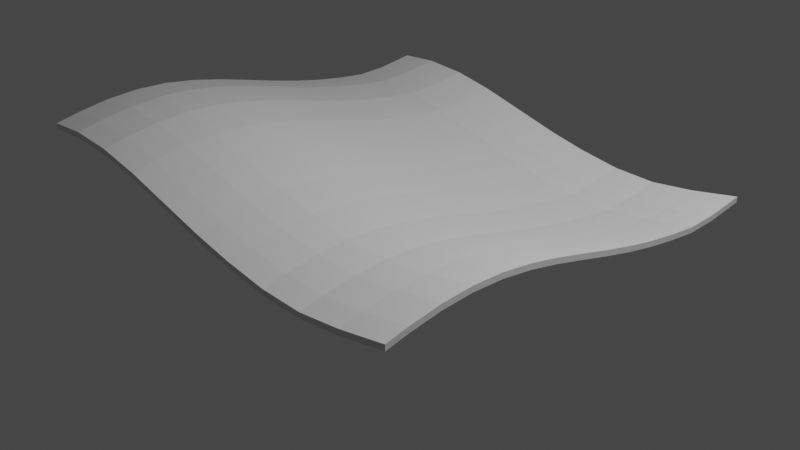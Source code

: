 # Source: blanket.blend  (saved by Blender 2.80.60; exported with 4.5.12 LTS)
import bpy
from mathutils import Matrix  # noqa: F401  (used for matrix-valued properties, if any)

bpy.ops.wm.read_factory_settings(use_empty=True)
scene = bpy.context.scene
scene.name = 'Scene'

# ---- collections
col_collection = bpy.data.collections.new('Collection'); scene.collection.children.link(col_collection)

# ---- materials (node trees are filled in below, after node groups)
mat_material = bpy.data.materials.new('Material')
mat_material.alpha_threshold = 0.0
mat_material.use_transparent_shadow = False
mat_material.roughness = 0.5
mat_material.line_color = (0.0, 0.0, 0.0, 1.0)

# ---- material node trees
mat_material.use_nodes = True; mat_material.node_tree.nodes.clear()
_N = mat_material.node_tree.nodes; _L = mat_material.node_tree.links
n0 = _N.new('ShaderNodeOutputMaterial'); n0.name = 'Material Output'; n0.location = (300, 300)
n1 = _N.new('ShaderNodeBsdfPrincipled'); n1.name = 'Principled BSDF'; n1.location = (10, 300)
n1.distribution = 'GGX'
n1.subsurface_method = 'BURLEY'
n1.inputs[3].default_value = 1.45
_L.new(n1.outputs[0], n0.inputs[0])
n0.is_active_output = True

# ---- world
world_world = bpy.data.worlds.new('World'); scene.world = world_world
world_world.use_nodes = True; world_world.node_tree.nodes.clear()
_N = world_world.node_tree.nodes; _L = world_world.node_tree.links
n0 = _N.new('ShaderNodeOutputWorld'); n0.name = 'World Output'; n0.location = (300, 300)
n1 = _N.new('ShaderNodeBackground'); n1.name = 'Background'; n1.location = (10, 300)
n1.inputs[0].default_value = (0.05088, 0.05088, 0.05088, 1.0)
_L.new(n1.outputs[0], n0.inputs[0])
n0.is_active_output = True
world_world.color = (0.05088, 0.05088, 0.05088)
world_world.use_sun_shadow = False
world_world.sun_shadow_jitter_overblur = 0.0

# ---- cameras
cam_camera = bpy.data.cameras.new('Camera')
cam_camera.clip_end = 100.0
cam_camera.ortho_scale = 7.314
cam_camera.dof.focus_distance = 0.0
cam_camera.dof.aperture_fstop = 128.0

# ---- lights
light_light = bpy.data.lights.new('Light', 'POINT')
light_light.transmission_factor = 0.0
light_light.cutoff_distance = 30.0
light_light.energy = 1000.0
light_light.shadow_buffer_clip_start = 1.001
light_light.shadow_soft_size = 0.1
light_light.shadow_maximum_resolution = 0.006
light_light.use_absolute_resolution = True

# ---- meshes
me_cube = bpy.data.meshes.new('Cube')
me_cube.from_pydata([(1.0, 1.0, 1.0), (1.0, 1.0, -1.0), (1.0, -1.0, 1.0), (1.0, -1.0, -1.0), (-1.0, 1.0, 1.0), (-1.0, 1.0, -1.0), (-1.0, -1.0, 1.0), (-1.0, -1.0, -1.0), (-1.0, 0.899, -1.0), (-1.0, 0.7562, -1.0), (-1.0, 0.6133, -1.0), (-1.0, 0.4704, -1.0), (-1.0, 0.3276, -1.0), (-1.0, 0.1847, -1.0), (-1.0, 0.04187, -1.0), (-1.0, -0.101, -1.0), (-1.0, -0.2438, -1.0), (-1.0, -0.3867, -1.0), (-1.0, -0.5296, -1.0), (-1.0, -0.6724, -1.0), (-1.0, -0.8153, -1.0), (1.0, 0.899, 1.0), (1.0, 0.7562, 1.0), (1.0, 0.6133, 1.0), (1.0, 0.4704, 1.0), (1.0, 0.3276, 1.0), (1.0, 0.1847, 1.0), (1.0, 0.04187, 1.0), (1.0, -0.101, 1.0), (1.0, -0.2438, 1.0), (1.0, -0.3867, 1.0), (1.0, -0.5296, 1.0), (1.0, -0.6724, 1.0), (1.0, -0.8153, 1.0), (-1.0, -0.8153, 1.0), (-1.0, -0.6724, 1.0), (-1.0, -0.5296, 1.0), (-1.0, -0.3867, 1.0), (-1.0, -0.2438, 1.0), (-1.0, -0.101, 1.0), (-1.0, 0.04187, 1.0), (-1.0, 0.1847, 1.0), (-1.0, 0.3276, 1.0), (-1.0, 0.4704, 1.0), (-1.0, 0.6133, 1.0), (-1.0, 0.7562, 1.0), (-1.0, 0.899, 1.0), (1.0, -0.8153, -1.0), (1.0, -0.6724, -1.0), (1.0, -0.5296, -1.0), (1.0, -0.3867, -1.0), (1.0, -0.2438, -1.0), (1.0, -0.101, -1.0), (1.0, 0.04187, -1.0), (1.0, 0.1847, -1.0), (1.0, 0.3276, -1.0), (1.0, 0.4704, -1.0), (1.0, 0.6133, -1.0), (1.0, 0.7562, -1.0), (1.0, 0.899, -1.0), (0.0, 1.0, -1.0), (0.0, -1.0, 1.0), (0.0, -1.0, -1.0), (0.0, 1.0, 1.0), (0.0, 0.899, -1.0), (0.0, 0.7562, -1.0), (0.0, 0.6133, -1.0), (0.0, 0.4704, -1.0), (0.0, 0.3276, -1.0), (0.0, 0.1847, -1.0), (0.0, 0.04187, -1.0), (0.0, -0.101, -1.0), (0.0, -0.2438, -1.0), (0.0, -0.3867, -1.0), (0.0, -0.5296, -1.0), (0.0, -0.6724, -1.0), (0.0, -0.8153, -1.0), (0.0, 0.899, 1.0), (0.0, 0.7562, 1.0), (0.0, 0.6133, 1.0), (0.0, 0.4704, 1.0), (0.0, 0.3276, 1.0), (0.0, 0.1847, 1.0), (0.0, 0.04187, 1.0), (0.0, -0.101, 1.0), (0.0, -0.2438, 1.0), (0.0, -0.3867, 1.0), (0.0, -0.5296, 1.0), (0.0, -0.6724, 1.0), (0.0, -0.8153, 1.0), (-0.1832, 1.0, -1.0), (-0.3832, 1.0, -1.0), (-0.5832, 1.0, -1.0), (-0.7832, 1.0, -1.0), (-0.1832, -1.0, 1.0), (-0.3832, -1.0, 1.0), (-0.5832, -1.0, 1.0), (-0.7832, -1.0, 1.0), (-0.1832, 0.899, -1.0), (-0.3832, 0.899, -1.0), (-0.5832, 0.899, -1.0), (-0.7832, 0.899, -1.0), (-0.1832, 0.7562, -1.0), (-0.3832, 0.7562, -1.0), (-0.5832, 0.7562, -1.0), (-0.7832, 0.7562, -1.0), (-0.1832, 0.6133, -1.0), (-0.3832, 0.6133, -1.0), (-0.5832, 0.6133, -1.0), (-0.7832, 0.6133, -1.0), (-0.1832, 0.4704, -1.0), (-0.3832, 0.4704, -1.0), (-0.5832, 0.4704, -1.0), (-0.7832, 0.4704, -1.0), (-0.1832, 0.3276, -1.0), (-0.3832, 0.3276, -1.0), (-0.5832, 0.3276, -1.0), (-0.7832, 0.3276, -1.0), (-0.1832, 0.1847, -1.0), (-0.3832, 0.1847, -1.0), (-0.5832, 0.1847, -1.0), (-0.7832, 0.1847, -1.0), (-0.1832, 0.04187, -1.0), (-0.3832, 0.04187, -1.0), (-0.5832, 0.04187, -1.0), (-0.7832, 0.04187, -1.0), (-0.1832, -0.101, -1.0), (-0.3832, -0.101, -1.0), (-0.5832, -0.101, -1.0), (-0.7832, -0.101, -1.0), (-0.1832, -0.2438, -1.0), (-0.3832, -0.2438, -1.0), (-0.5832, -0.2438, -1.0), (-0.7832, -0.2438, -1.0), (-0.1832, -0.3867, -1.0), (-0.3832, -0.3867, -1.0), (-0.5832, -0.3867, -1.0), (-0.7832, -0.3867, -1.0), (-0.1832, -0.5296, -1.0), (-0.3832, -0.5296, -1.0), (-0.5832, -0.5296, -1.0), (-0.7832, -0.5296, -1.0), (-0.1832, -0.6724, -1.0), (-0.3832, -0.6724, -1.0), (-0.5832, -0.6724, -1.0), (-0.7832, -0.6724, -1.0), (-0.1832, -0.8153, -1.0), (-0.3832, -0.8153, -1.0), (-0.5832, -0.8153, -1.0), (-0.7832, -0.8153, -1.0), (-0.7832, -1.0, -1.0), (-0.5832, -1.0, -1.0), (-0.3832, -1.0, -1.0), (-0.1832, -1.0, -1.0), (-0.7832, 1.0, 1.0), (-0.5832, 1.0, 1.0), (-0.3832, 1.0, 1.0), (-0.1832, 1.0, 1.0), (-0.7832, 0.899, 1.0), (-0.5832, 0.899, 1.0), (-0.3832, 0.899, 1.0), (-0.1832, 0.899, 1.0), (-0.7832, 0.7562, 1.0), (-0.5832, 0.7562, 1.0), (-0.3832, 0.7562, 1.0), (-0.1832, 0.7562, 1.0), (-0.7832, 0.6133, 1.0), (-0.5832, 0.6133, 1.0), (-0.3832, 0.6133, 1.0), (-0.1832, 0.6133, 1.0), (-0.7832, 0.4704, 1.0), (-0.5832, 0.4704, 1.0), (-0.3832, 0.4704, 1.0), (-0.1832, 0.4704, 1.0), (-0.7832, 0.3276, 1.0), (-0.5832, 0.3276, 1.0), (-0.3832, 0.3276, 1.0), (-0.1832, 0.3276, 1.0), (-0.7832, 0.1847, 1.0), (-0.5832, 0.1847, 1.0), (-0.3832, 0.1847, 1.0), (-0.1832, 0.1847, 1.0), (-0.7832, 0.04187, 1.0), (-0.5832, 0.04187, 1.0), (-0.3832, 0.04187, 1.0), (-0.1832, 0.04187, 1.0), (-0.7832, -0.101, 1.0), (-0.5832, -0.101, 1.0), (-0.3832, -0.101, 1.0), (-0.1832, -0.101, 1.0), (-0.7832, -0.2438, 1.0), (-0.5832, -0.2438, 1.0), (-0.3832, -0.2438, 1.0), (-0.1832, -0.2438, 1.0), (-0.7832, -0.3867, 1.0), (-0.5832, -0.3867, 1.0), (-0.3832, -0.3867, 1.0), (-0.1832, -0.3867, 1.0), (-0.7832, -0.5296, 1.0), (-0.5832, -0.5296, 1.0), (-0.3832, -0.5296, 1.0), (-0.1832, -0.5296, 1.0), (-0.7832, -0.6724, 1.0), (-0.5832, -0.6724, 1.0), (-0.3832, -0.6724, 1.0), (-0.1832, -0.6724, 1.0), (-0.7832, -0.8153, 1.0), (-0.5832, -0.8153, 1.0), (-0.3832, -0.8153, 1.0), (-0.1832, -0.8153, 1.0), (0.219, -1.0, -1.0), (0.419, -1.0, -1.0), (0.619, -1.0, -1.0), (0.819, -1.0, -1.0), (0.219, 1.0, 1.0), (0.419, 1.0, 1.0), (0.619, 1.0, 1.0), (0.819, 1.0, 1.0), (0.219, 0.899, 1.0), (0.419, 0.899, 1.0), (0.619, 0.899, 1.0), (0.819, 0.899, 1.0), (0.219, 0.7562, 1.0), (0.419, 0.7562, 1.0), (0.619, 0.7562, 1.0), (0.819, 0.7562, 1.0), (0.219, 0.6133, 1.0), (0.419, 0.6133, 1.0), (0.619, 0.6133, 1.0), (0.819, 0.6133, 1.0), (0.219, 0.4704, 1.0), (0.419, 0.4704, 1.0), (0.619, 0.4704, 1.0), (0.819, 0.4704, 1.0), (0.219, 0.3276, 1.0), (0.419, 0.3276, 1.0), (0.619, 0.3276, 1.0), (0.819, 0.3276, 1.0), (0.219, 0.1847, 1.0), (0.419, 0.1847, 1.0), (0.619, 0.1847, 1.0), (0.819, 0.1847, 1.0), (0.219, 0.04187, 1.0), (0.419, 0.04187, 1.0), (0.619, 0.04187, 1.0), (0.819, 0.04187, 1.0), (0.219, -0.101, 1.0), (0.419, -0.101, 1.0), (0.619, -0.101, 1.0), (0.819, -0.101, 1.0), (0.219, -0.2438, 1.0), (0.419, -0.2438, 1.0), (0.619, -0.2438, 1.0), (0.819, -0.2438, 1.0), (0.219, -0.3867, 1.0), (0.419, -0.3867, 1.0), (0.619, -0.3867, 1.0), (0.819, -0.3867, 1.0), (0.219, -0.5296, 1.0), (0.419, -0.5296, 1.0), (0.619, -0.5296, 1.0), (0.819, -0.5296, 1.0), (0.219, -0.6724, 1.0), (0.419, -0.6724, 1.0), (0.619, -0.6724, 1.0), (0.819, -0.6724, 1.0), (0.219, -0.8153, 1.0), (0.419, -0.8153, 1.0), (0.619, -0.8153, 1.0), (0.819, -0.8153, 1.0), (0.819, 1.0, -1.0), (0.619, 1.0, -1.0), (0.419, 1.0, -1.0), (0.219, 1.0, -1.0), (0.819, -1.0, 1.0), (0.619, -1.0, 1.0), (0.419, -1.0, 1.0), (0.219, -1.0, 1.0), (0.819, 0.899, -1.0), (0.619, 0.899, -1.0), (0.419, 0.899, -1.0), (0.219, 0.899, -1.0), (0.819, 0.7562, -1.0), (0.619, 0.7562, -1.0), (0.419, 0.7562, -1.0), (0.219, 0.7562, -1.0), (0.819, 0.6133, -1.0), (0.619, 0.6133, -1.0), (0.419, 0.6133, -1.0), (0.219, 0.6133, -1.0), (0.819, 0.4704, -1.0), (0.619, 0.4704, -1.0), (0.419, 0.4704, -1.0), (0.219, 0.4704, -1.0), (0.819, 0.3276, -1.0), (0.619, 0.3276, -1.0), (0.419, 0.3276, -1.0), (0.219, 0.3276, -1.0), (0.819, 0.1847, -1.0), (0.619, 0.1847, -1.0), (0.419, 0.1847, -1.0), (0.219, 0.1847, -1.0), (0.819, 0.04187, -1.0), (0.619, 0.04187, -1.0), (0.419, 0.04187, -1.0), (0.219, 0.04187, -1.0), (0.819, -0.101, -1.0), (0.619, -0.101, -1.0), (0.419, -0.101, -1.0), (0.219, -0.101, -1.0), (0.819, -0.2438, -1.0), (0.619, -0.2438, -1.0), (0.419, -0.2438, -1.0), (0.219, -0.2438, -1.0), (0.819, -0.3867, -1.0), (0.619, -0.3867, -1.0), (0.419, -0.3867, -1.0), (0.219, -0.3867, -1.0), (0.819, -0.5296, -1.0), (0.619, -0.5296, -1.0), (0.419, -0.5296, -1.0), (0.219, -0.5296, -1.0), (0.819, -0.6724, -1.0), (0.619, -0.6724, -1.0), (0.419, -0.6724, -1.0), (0.219, -0.6724, -1.0), (0.819, -0.8153, -1.0), (0.619, -0.8153, -1.0), (0.419, -0.8153, -1.0), (0.219, -0.8153, -1.0)], [], [(206, 34, 6, 97), (150, 97, 6, 7), (8, 46, 4, 5), (326, 47, 3, 213), (47, 33, 2, 3), (270, 217, 0, 1), (1, 0, 21, 59), (59, 21, 22, 58), (58, 22, 23, 57), (57, 23, 24, 56), (56, 24, 25, 55), (55, 25, 26, 54), (54, 26, 27, 53), (53, 27, 28, 52), (52, 28, 29, 51), (51, 29, 30, 50), (50, 30, 31, 49), (49, 31, 32, 48), (48, 32, 33, 47), (270, 1, 59, 278), (278, 59, 58, 282), (282, 58, 57, 286), (286, 57, 56, 290), (290, 56, 55, 294), (294, 55, 54, 298), (298, 54, 53, 302), (302, 53, 52, 306), (306, 52, 51, 310), (310, 51, 50, 314), (314, 50, 49, 318), (318, 49, 48, 322), (322, 48, 47, 326), (7, 6, 34, 20), (20, 34, 35, 19), (19, 35, 36, 18), (18, 36, 37, 17), (17, 37, 38, 16), (16, 38, 39, 15), (15, 39, 40, 14), (14, 40, 41, 13), (13, 41, 42, 12), (12, 42, 43, 11), (11, 43, 44, 10), (10, 44, 45, 9), (9, 45, 46, 8), (154, 4, 46, 158), (158, 46, 45, 162), (162, 45, 44, 166), (166, 44, 43, 170), (170, 43, 42, 174), (174, 42, 41, 178), (178, 41, 40, 182), (182, 40, 39, 186), (186, 39, 38, 190), (190, 38, 37, 194), (194, 37, 36, 198), (198, 36, 35, 202), (202, 35, 34, 206), (262, 88, 89, 266), (258, 87, 88, 262), (254, 86, 87, 258), (250, 85, 86, 254), (246, 84, 85, 250), (242, 83, 84, 246), (238, 82, 83, 242), (234, 81, 82, 238), (230, 80, 81, 234), (226, 79, 80, 230), (222, 78, 79, 226), (218, 77, 78, 222), (214, 63, 77, 218), (142, 75, 76, 146), (138, 74, 75, 142), (134, 73, 74, 138), (130, 72, 73, 134), (126, 71, 72, 130), (122, 70, 71, 126), (118, 69, 70, 122), (114, 68, 69, 118), (110, 67, 68, 114), (106, 66, 67, 110), (102, 65, 66, 106), (98, 64, 65, 102), (90, 60, 64, 98), (90, 157, 63, 60), (146, 76, 62, 153), (210, 277, 61, 62), (266, 89, 61, 277), (20, 149, 150, 7), (149, 148, 151, 150), (148, 147, 152, 151), (147, 146, 153, 152), (5, 4, 154, 93), (93, 154, 155, 92), (92, 155, 156, 91), (91, 156, 157, 90), (5, 93, 101, 8), (93, 92, 100, 101), (92, 91, 99, 100), (91, 90, 98, 99), (8, 101, 105, 9), (101, 100, 104, 105), (100, 99, 103, 104), (99, 98, 102, 103), (9, 105, 109, 10), (105, 104, 108, 109), (104, 103, 107, 108), (103, 102, 106, 107), (10, 109, 113, 11), (109, 108, 112, 113), (108, 107, 111, 112), (107, 106, 110, 111), (11, 113, 117, 12), (113, 112, 116, 117), (112, 111, 115, 116), (111, 110, 114, 115), (12, 117, 121, 13), (117, 116, 120, 121), (116, 115, 119, 120), (115, 114, 118, 119), (13, 121, 125, 14), (121, 120, 124, 125), (120, 119, 123, 124), (119, 118, 122, 123), (14, 125, 129, 15), (125, 124, 128, 129), (124, 123, 127, 128), (123, 122, 126, 127), (15, 129, 133, 16), (129, 128, 132, 133), (128, 127, 131, 132), (127, 126, 130, 131), (16, 133, 137, 17), (133, 132, 136, 137), (132, 131, 135, 136), (131, 130, 134, 135), (17, 137, 141, 18), (137, 136, 140, 141), (136, 135, 139, 140), (135, 134, 138, 139), (18, 141, 145, 19), (141, 140, 144, 145), (140, 139, 143, 144), (139, 138, 142, 143), (19, 145, 149, 20), (145, 144, 148, 149), (144, 143, 147, 148), (143, 142, 146, 147), (88, 205, 209, 89), (205, 204, 208, 209), (204, 203, 207, 208), (203, 202, 206, 207), (87, 201, 205, 88), (201, 200, 204, 205), (200, 199, 203, 204), (199, 198, 202, 203), (86, 197, 201, 87), (197, 196, 200, 201), (196, 195, 199, 200), (195, 194, 198, 199), (85, 193, 197, 86), (193, 192, 196, 197), (192, 191, 195, 196), (191, 190, 194, 195), (84, 189, 193, 85), (189, 188, 192, 193), (188, 187, 191, 192), (187, 186, 190, 191), (83, 185, 189, 84), (185, 184, 188, 189), (184, 183, 187, 188), (183, 182, 186, 187), (82, 181, 185, 83), (181, 180, 184, 185), (180, 179, 183, 184), (179, 178, 182, 183), (81, 177, 181, 82), (177, 176, 180, 181), (176, 175, 179, 180), (175, 174, 178, 179), (80, 173, 177, 81), (173, 172, 176, 177), (172, 171, 175, 176), (171, 170, 174, 175), (79, 169, 173, 80), (169, 168, 172, 173), (168, 167, 171, 172), (167, 166, 170, 171), (78, 165, 169, 79), (165, 164, 168, 169), (164, 163, 167, 168), (163, 162, 166, 167), (77, 161, 165, 78), (161, 160, 164, 165), (160, 159, 163, 164), (159, 158, 162, 163), (63, 157, 161, 77), (157, 156, 160, 161), (156, 155, 159, 160), (155, 154, 158, 159), (62, 61, 94, 153), (153, 94, 95, 152), (152, 95, 96, 151), (151, 96, 97, 150), (89, 209, 94, 61), (209, 208, 95, 94), (208, 207, 96, 95), (207, 206, 97, 96), (33, 269, 274, 2), (269, 268, 275, 274), (268, 267, 276, 275), (267, 266, 277, 276), (3, 2, 274, 213), (213, 274, 275, 212), (212, 275, 276, 211), (211, 276, 277, 210), (0, 217, 221, 21), (217, 216, 220, 221), (216, 215, 219, 220), (215, 214, 218, 219), (21, 221, 225, 22), (221, 220, 224, 225), (220, 219, 223, 224), (219, 218, 222, 223), (22, 225, 229, 23), (225, 224, 228, 229), (224, 223, 227, 228), (223, 222, 226, 227), (23, 229, 233, 24), (229, 228, 232, 233), (228, 227, 231, 232), (227, 226, 230, 231), (24, 233, 237, 25), (233, 232, 236, 237), (232, 231, 235, 236), (231, 230, 234, 235), (25, 237, 241, 26), (237, 236, 240, 241), (236, 235, 239, 240), (235, 234, 238, 239), (26, 241, 245, 27), (241, 240, 244, 245), (240, 239, 243, 244), (239, 238, 242, 243), (27, 245, 249, 28), (245, 244, 248, 249), (244, 243, 247, 248), (243, 242, 246, 247), (28, 249, 253, 29), (249, 248, 252, 253), (248, 247, 251, 252), (247, 246, 250, 251), (29, 253, 257, 30), (253, 252, 256, 257), (252, 251, 255, 256), (251, 250, 254, 255), (30, 257, 261, 31), (257, 256, 260, 261), (256, 255, 259, 260), (255, 254, 258, 259), (31, 261, 265, 32), (261, 260, 264, 265), (260, 259, 263, 264), (259, 258, 262, 263), (32, 265, 269, 33), (265, 264, 268, 269), (264, 263, 267, 268), (263, 262, 266, 267), (75, 325, 329, 76), (325, 324, 328, 329), (324, 323, 327, 328), (323, 322, 326, 327), (74, 321, 325, 75), (321, 320, 324, 325), (320, 319, 323, 324), (319, 318, 322, 323), (73, 317, 321, 74), (317, 316, 320, 321), (316, 315, 319, 320), (315, 314, 318, 319), (72, 313, 317, 73), (313, 312, 316, 317), (312, 311, 315, 316), (311, 310, 314, 315), (71, 309, 313, 72), (309, 308, 312, 313), (308, 307, 311, 312), (307, 306, 310, 311), (70, 305, 309, 71), (305, 304, 308, 309), (304, 303, 307, 308), (303, 302, 306, 307), (69, 301, 305, 70), (301, 300, 304, 305), (300, 299, 303, 304), (299, 298, 302, 303), (68, 297, 301, 69), (297, 296, 300, 301), (296, 295, 299, 300), (295, 294, 298, 299), (67, 293, 297, 68), (293, 292, 296, 297), (292, 291, 295, 296), (291, 290, 294, 295), (66, 289, 293, 67), (289, 288, 292, 293), (288, 287, 291, 292), (287, 286, 290, 291), (65, 285, 289, 66), (285, 284, 288, 289), (284, 283, 287, 288), (283, 282, 286, 287), (64, 281, 285, 65), (281, 280, 284, 285), (280, 279, 283, 284), (279, 278, 282, 283), (60, 273, 281, 64), (273, 272, 280, 281), (272, 271, 279, 280), (271, 270, 278, 279), (60, 63, 214, 273), (273, 214, 215, 272), (272, 215, 216, 271), (271, 216, 217, 270), (76, 329, 210, 62), (329, 328, 211, 210), (328, 327, 212, 211), (327, 326, 213, 212)])
_uv = me_cube.uv_layers.new(name='UVMap')
_uv.uv.foreach_set('vector', [0.5979, 0.2269, 0.625, 0.2269, 0.625, 0.25, 0.5979, 0.25, 0.375, 0.4729, 0.625, 0.4729, 0.625, 0.5, 0.375, 0.5, 0.375, 0.7374, 0.625, 0.7374, 0.625, 0.75, 0.375, 0.75, 0.6024, 0.9769, 0.625, 0.9769, 0.625, 1.0, 0.6024, 1.0, 0.125, 0.7269, 0.375, 0.7269, 0.375, 0.75, 0.125, 0.75, 0.625, 0.7274, 0.875, 0.7274, 0.875, 0.75, 0.625, 0.75, 0.125, 0.5, 0.375, 0.5, 0.375, 0.5126, 0.125, 0.5126, 0.125, 0.5126, 0.375, 0.5126, 0.375, 0.5305, 0.125, 0.5305, 0.125, 0.5305, 0.375, 0.5305, 0.375, 0.5483, 0.125, 0.5483, 0.125, 0.5483, 0.375, 0.5483, 0.375, 0.5662, 0.125, 0.5662, 0.125, 0.5662, 0.375, 0.5662, 0.375, 0.5841, 0.125, 0.5841, 0.125, 0.5841, 0.375, 0.5841, 0.375, 0.6019, 0.125, 0.6019, 0.125, 0.6019, 0.375, 0.6019, 0.375, 0.6198, 0.125, 0.6198, 0.125, 0.6198, 0.375, 0.6198, 0.375, 0.6376, 0.125, 0.6376, 0.125, 0.6376, 0.375, 0.6376, 0.375, 0.6555, 0.125, 0.6555, 0.125, 0.6555, 0.375, 0.6555, 0.375, 0.6733, 0.125, 0.6733, 0.125, 0.6733, 0.375, 0.6733, 0.375, 0.6912, 0.125, 0.6912, 0.125, 0.6912, 0.375, 0.6912, 0.375, 0.7091, 0.125, 0.7091, 0.125, 0.7091, 0.375, 0.7091, 0.375, 0.7269, 0.125, 0.7269, 0.6024, 0.75, 0.625, 0.75, 0.625, 0.7626, 0.6024, 0.7626, 0.6024, 0.7626, 0.625, 0.7626, 0.625, 0.7805, 0.6024, 0.7805, 0.6024, 0.7805, 0.625, 0.7805, 0.625, 0.7983, 0.6024, 0.7983, 0.6024, 0.7983, 0.625, 0.7983, 0.625, 0.8162, 0.6024, 0.8162, 0.6024, 0.8162, 0.625, 0.8162, 0.625, 0.8341, 0.6024, 0.8341, 0.6024, 0.8341, 0.625, 0.8341, 0.625, 0.8519, 0.6024, 0.8519, 0.6024, 0.8519, 0.625, 0.8519, 0.625, 0.8698, 0.6024, 0.8698, 0.6024, 0.8698, 0.625, 0.8698, 0.625, 0.8876, 0.6024, 0.8876, 0.6024, 0.8876, 0.625, 0.8876, 0.625, 0.9055, 0.6024, 0.9055, 0.6024, 0.9055, 0.625, 0.9055, 0.625, 0.9233, 0.6024, 0.9233, 0.6024, 0.9233, 0.625, 0.9233, 0.625, 0.9412, 0.6024, 0.9412, 0.6024, 0.9412, 0.625, 0.9412, 0.625, 0.9591, 0.6024, 0.9591, 0.6024, 0.9591, 0.625, 0.9591, 0.625, 0.9769, 0.6024, 0.9769, 0.375, 0.5, 0.625, 0.5, 0.625, 0.5231, 0.375, 0.5231, 0.375, 0.5231, 0.625, 0.5231, 0.625, 0.5409, 0.375, 0.5409, 0.375, 0.5409, 0.625, 0.5409, 0.625, 0.5588, 0.375, 0.5588, 0.375, 0.5588, 0.625, 0.5588, 0.625, 0.5767, 0.375, 0.5767, 0.375, 0.5767, 0.625, 0.5767, 0.625, 0.5945, 0.375, 0.5945, 0.375, 0.5945, 0.625, 0.5945, 0.625, 0.6124, 0.375, 0.6124, 0.375, 0.6124, 0.625, 0.6124, 0.625, 0.6302, 0.375, 0.6302, 0.375, 0.6302, 0.625, 0.6302, 0.625, 0.6481, 0.375, 0.6481, 0.375, 0.6481, 0.625, 0.6481, 0.625, 0.6659, 0.375, 0.6659, 0.375, 0.6659, 0.625, 0.6659, 0.625, 0.6838, 0.375, 0.6838, 0.375, 0.6838, 0.625, 0.6838, 0.625, 0.7017, 0.375, 0.7017, 0.375, 0.7017, 0.625, 0.7017, 0.625, 0.7195, 0.375, 0.7195, 0.375, 0.7195, 0.625, 0.7195, 0.625, 0.7374, 0.375, 0.7374, 0.5979, 0.0, 0.625, 0.0, 0.625, 0.01262, 0.5979, 0.01262, 0.5979, 0.01262, 0.625, 0.01262, 0.625, 0.03048, 0.5979, 0.03048, 0.5979, 0.03048, 0.625, 0.03048, 0.625, 0.04834, 0.5979, 0.04834, 0.5979, 0.04834, 0.625, 0.04834, 0.625, 0.06619, 0.5979, 0.06619, 0.5979, 0.06619, 0.625, 0.06619, 0.625, 0.08405, 0.5979, 0.08405, 0.5979, 0.08405, 0.625, 0.08405, 0.625, 0.1019, 0.5979, 0.1019, 0.5979, 0.1019, 0.625, 0.1019, 0.625, 0.1198, 0.5979, 0.1198, 0.5979, 0.1198, 0.625, 0.1198, 0.625, 0.1376, 0.5979, 0.1376, 0.5979, 0.1376, 0.625, 0.1376, 0.625, 0.1555, 0.5979, 0.1555, 0.5979, 0.1555, 0.625, 0.1555, 0.625, 0.1733, 0.5979, 0.1733, 0.5979, 0.1733, 0.625, 0.1733, 0.625, 0.1912, 0.5979, 0.1912, 0.5979, 0.1912, 0.625, 0.1912, 0.625, 0.2091, 0.5979, 0.2091, 0.5979, 0.2091, 0.625, 0.2091, 0.625, 0.2269, 0.5979, 0.2269, 0.4726, 0.2091, 0.5, 0.2091, 0.5, 0.2269, 0.4726, 0.2269, 0.4726, 0.1912, 0.5, 0.1912, 0.5, 0.2091, 0.4726, 0.2091, 0.4726, 0.1733, 0.5, 0.1733, 0.5, 0.1912, 0.4726, 0.1912, 0.4726, 0.1555, 0.5, 0.1555, 0.5, 0.1733, 0.4726, 0.1733, 0.4726, 0.1376, 0.5, 0.1376, 0.5, 0.1555, 0.4726, 0.1555, 0.4726, 0.1198, 0.5, 0.1198, 0.5, 0.1376, 0.4726, 0.1376, 0.4726, 0.1019, 0.5, 0.1019, 0.5, 0.1198, 0.4726, 0.1198, 0.4726, 0.08405, 0.5, 0.08405, 0.5, 0.1019, 0.4726, 0.1019, 0.4726, 0.06619, 0.5, 0.06619, 0.5, 0.08405, 0.4726, 0.08405, 0.4726, 0.04834, 0.5, 0.04834, 0.5, 0.06619, 0.4726, 0.06619, 0.4726, 0.03048, 0.5, 0.03048, 0.5, 0.04834, 0.4726, 0.04834, 0.4726, 0.01262, 0.5, 0.01262, 0.5, 0.03048, 0.4726, 0.03048, 0.4726, 0.0, 0.5, 0.0, 0.5, 0.01262, 0.4726, 0.01262, 0.4771, 0.9591, 0.5, 0.9591, 0.5, 0.9769, 0.4771, 0.9769, 0.4771, 0.9412, 0.5, 0.9412, 0.5, 0.9591, 0.4771, 0.9591, 0.4771, 0.9233, 0.5, 0.9233, 0.5, 0.9412, 0.4771, 0.9412, 0.4771, 0.9055, 0.5, 0.9055, 0.5, 0.9233, 0.4771, 0.9233, 0.4771, 0.8876, 0.5, 0.8876, 0.5, 0.9055, 0.4771, 0.9055, 0.4771, 0.8698, 0.5, 0.8698, 0.5, 0.8876, 0.4771, 0.8876, 0.4771, 0.8519, 0.5, 0.8519, 0.5, 0.8698, 0.4771, 0.8698, 0.4771, 0.8341, 0.5, 0.8341, 0.5, 0.8519, 0.4771, 0.8519, 0.4771, 0.8162, 0.5, 0.8162, 0.5, 0.8341, 0.4771, 0.8341, 0.4771, 0.7983, 0.5, 0.7983, 0.5, 0.8162, 0.4771, 0.8162, 0.4771, 0.7805, 0.5, 0.7805, 0.5, 0.7983, 0.4771, 0.7983, 0.4771, 0.7626, 0.5, 0.7626, 0.5, 0.7805, 0.4771, 0.7805, 0.4771, 0.75, 0.5, 0.75, 0.5, 0.7626, 0.4771, 0.7626, 0.625, 0.6021, 0.875, 0.6021, 0.875, 0.625, 0.625, 0.625, 0.4771, 0.9769, 0.5, 0.9769, 0.5, 1.0, 0.4771, 1.0, 0.375, 0.3476, 0.625, 0.3476, 0.625, 0.375, 0.375, 0.375, 0.4726, 0.2269, 0.5, 0.2269, 0.5, 0.25, 0.4726, 0.25, 0.375, 0.9769, 0.4021, 0.9769, 0.4021, 1.0, 0.375, 1.0, 0.4021, 0.9769, 0.4271, 0.9769, 0.4271, 1.0, 0.4021, 1.0, 0.4271, 0.9769, 0.4521, 0.9769, 0.4521, 1.0, 0.4271, 1.0, 0.4521, 0.9769, 0.4771, 0.9769, 0.4771, 1.0, 0.4521, 1.0, 0.625, 0.5, 0.875, 0.5, 0.875, 0.5271, 0.625, 0.5271, 0.625, 0.5271, 0.875, 0.5271, 0.875, 0.5521, 0.625, 0.5521, 0.625, 0.5521, 0.875, 0.5521, 0.875, 0.5771, 0.625, 0.5771, 0.625, 0.5771, 0.875, 0.5771, 0.875, 0.6021, 0.625, 0.6021, 0.375, 0.75, 0.4021, 0.75, 0.4021, 0.7626, 0.375, 0.7626, 0.4021, 0.75, 0.4271, 0.75, 0.4271, 0.7626, 0.4021, 0.7626, 0.4271, 0.75, 0.4521, 0.75, 0.4521, 0.7626, 0.4271, 0.7626, 0.4521, 0.75, 0.4771, 0.75, 0.4771, 0.7626, 0.4521, 0.7626, 0.375, 0.7626, 0.4021, 0.7626, 0.4021, 0.7805, 0.375, 0.7805, 0.4021, 0.7626, 0.4271, 0.7626, 0.4271, 0.7805, 0.4021, 0.7805, 0.4271, 0.7626, 0.4521, 0.7626, 0.4521, 0.7805, 0.4271, 0.7805, 0.4521, 0.7626, 0.4771, 0.7626, 0.4771, 0.7805, 0.4521, 0.7805, 0.375, 0.7805, 0.4021, 0.7805, 0.4021, 0.7983, 0.375, 0.7983, 0.4021, 0.7805, 0.4271, 0.7805, 0.4271, 0.7983, 0.4021, 0.7983, 0.4271, 0.7805, 0.4521, 0.7805, 0.4521, 0.7983, 0.4271, 0.7983, 0.4521, 0.7805, 0.4771, 0.7805, 0.4771, 0.7983, 0.4521, 0.7983, 0.375, 0.7983, 0.4021, 0.7983, 0.4021, 0.8162, 0.375, 0.8162, 0.4021, 0.7983, 0.4271, 0.7983, 0.4271, 0.8162, 0.4021, 0.8162, 0.4271, 0.7983, 0.4521, 0.7983, 0.4521, 0.8162, 0.4271, 0.8162, 0.4521, 0.7983, 0.4771, 0.7983, 0.4771, 0.8162, 0.4521, 0.8162, 0.375, 0.8162, 0.4021, 0.8162, 0.4021, 0.8341, 0.375, 0.8341, 0.4021, 0.8162, 0.4271, 0.8162, 0.4271, 0.8341, 0.4021, 0.8341, 0.4271, 0.8162, 0.4521, 0.8162, 0.4521, 0.8341, 0.4271, 0.8341, 0.4521, 0.8162, 0.4771, 0.8162, 0.4771, 0.8341, 0.4521, 0.8341, 0.375, 0.8341, 0.4021, 0.8341, 0.4021, 0.8519, 0.375, 0.8519, 0.4021, 0.8341, 0.4271, 0.8341, 0.4271, 0.8519, 0.4021, 0.8519, 0.4271, 0.8341, 0.4521, 0.8341, 0.4521, 0.8519, 0.4271, 0.8519, 0.4521, 0.8341, 0.4771, 0.8341, 0.4771, 0.8519, 0.4521, 0.8519, 0.375, 0.8519, 0.4021, 0.8519, 0.4021, 0.8698, 0.375, 0.8698, 0.4021, 0.8519, 0.4271, 0.8519, 0.4271, 0.8698, 0.4021, 0.8698, 0.4271, 0.8519, 0.4521, 0.8519, 0.4521, 0.8698, 0.4271, 0.8698, 0.4521, 0.8519, 0.4771, 0.8519, 0.4771, 0.8698, 0.4521, 0.8698, 0.375, 0.8698, 0.4021, 0.8698, 0.4021, 0.8876, 0.375, 0.8876, 0.4021, 0.8698, 0.4271, 0.8698, 0.4271, 0.8876, 0.4021, 0.8876, 0.4271, 0.8698, 0.4521, 0.8698, 0.4521, 0.8876, 0.4271, 0.8876, 0.4521, 0.8698, 0.4771, 0.8698, 0.4771, 0.8876, 0.4521, 0.8876, 0.375, 0.8876, 0.4021, 0.8876, 0.4021, 0.9055, 0.375, 0.9055, 0.4021, 0.8876, 0.4271, 0.8876, 0.4271, 0.9055, 0.4021, 0.9055, 0.4271, 0.8876, 0.4521, 0.8876, 0.4521, 0.9055, 0.4271, 0.9055, 0.4521, 0.8876, 0.4771, 0.8876, 0.4771, 0.9055, 0.4521, 0.9055, 0.375, 0.9055, 0.4021, 0.9055, 0.4021, 0.9233, 0.375, 0.9233, 0.4021, 0.9055, 0.4271, 0.9055, 0.4271, 0.9233, 0.4021, 0.9233, 0.4271, 0.9055, 0.4521, 0.9055, 0.4521, 0.9233, 0.4271, 0.9233, 0.4521, 0.9055, 0.4771, 0.9055, 0.4771, 0.9233, 0.4521, 0.9233, 0.375, 0.9233, 0.4021, 0.9233, 0.4021, 0.9412, 0.375, 0.9412, 0.4021, 0.9233, 0.4271, 0.9233, 0.4271, 0.9412, 0.4021, 0.9412, 0.4271, 0.9233, 0.4521, 0.9233, 0.4521, 0.9412, 0.4271, 0.9412, 0.4521, 0.9233, 0.4771, 0.9233, 0.4771, 0.9412, 0.4521, 0.9412, 0.375, 0.9412, 0.4021, 0.9412, 0.4021, 0.9591, 0.375, 0.9591, 0.4021, 0.9412, 0.4271, 0.9412, 0.4271, 0.9591, 0.4021, 0.9591, 0.4271, 0.9412, 0.4521, 0.9412, 0.4521, 0.9591, 0.4271, 0.9591, 0.4521, 0.9412, 0.4771, 0.9412, 0.4771, 0.9591, 0.4521, 0.9591, 0.375, 0.9591, 0.4021, 0.9591, 0.4021, 0.9769, 0.375, 0.9769, 0.4021, 0.9591, 0.4271, 0.9591, 0.4271, 0.9769, 0.4021, 0.9769, 0.4271, 0.9591, 0.4521, 0.9591, 0.4521, 0.9769, 0.4271, 0.9769, 0.4521, 0.9591, 0.4771, 0.9591, 0.4771, 0.9769, 0.4521, 0.9769, 0.5, 0.2091, 0.5229, 0.2091, 0.5229, 0.2269, 0.5, 0.2269, 0.5229, 0.2091, 0.5479, 0.2091, 0.5479, 0.2269, 0.5229, 0.2269, 0.5479, 0.2091, 0.5729, 0.2091, 0.5729, 0.2269, 0.5479, 0.2269, 0.5729, 0.2091, 0.5979, 0.2091, 0.5979, 0.2269, 0.5729, 0.2269, 0.5, 0.1912, 0.5229, 0.1912, 0.5229, 0.2091, 0.5, 0.2091, 0.5229, 0.1912, 0.5479, 0.1912, 0.5479, 0.2091, 0.5229, 0.2091, 0.5479, 0.1912, 0.5729, 0.1912, 0.5729, 0.2091, 0.5479, 0.2091, 0.5729, 0.1912, 0.5979, 0.1912, 0.5979, 0.2091, 0.5729, 0.2091, 0.5, 0.1733, 0.5229, 0.1733, 0.5229, 0.1912, 0.5, 0.1912, 0.5229, 0.1733, 0.5479, 0.1733, 0.5479, 0.1912, 0.5229, 0.1912, 0.5479, 0.1733, 0.5729, 0.1733, 0.5729, 0.1912, 0.5479, 0.1912, 0.5729, 0.1733, 0.5979, 0.1733, 0.5979, 0.1912, 0.5729, 0.1912, 0.5, 0.1555, 0.5229, 0.1555, 0.5229, 0.1733, 0.5, 0.1733, 0.5229, 0.1555, 0.5479, 0.1555, 0.5479, 0.1733, 0.5229, 0.1733, 0.5479, 0.1555, 0.5729, 0.1555, 0.5729, 0.1733, 0.5479, 0.1733, 0.5729, 0.1555, 0.5979, 0.1555, 0.5979, 0.1733, 0.5729, 0.1733, 0.5, 0.1376, 0.5229, 0.1376, 0.5229, 0.1555, 0.5, 0.1555, 0.5229, 0.1376, 0.5479, 0.1376, 0.5479, 0.1555, 0.5229, 0.1555, 0.5479, 0.1376, 0.5729, 0.1376, 0.5729, 0.1555, 0.5479, 0.1555, 0.5729, 0.1376, 0.5979, 0.1376, 0.5979, 0.1555, 0.5729, 0.1555, 0.5, 0.1198, 0.5229, 0.1198, 0.5229, 0.1376, 0.5, 0.1376, 0.5229, 0.1198, 0.5479, 0.1198, 0.5479, 0.1376, 0.5229, 0.1376, 0.5479, 0.1198, 0.5729, 0.1198, 0.5729, 0.1376, 0.5479, 0.1376, 0.5729, 0.1198, 0.5979, 0.1198, 0.5979, 0.1376, 0.5729, 0.1376, 0.5, 0.1019, 0.5229, 0.1019, 0.5229, 0.1198, 0.5, 0.1198, 0.5229, 0.1019, 0.5479, 0.1019, 0.5479, 0.1198, 0.5229, 0.1198, 0.5479, 0.1019, 0.5729, 0.1019, 0.5729, 0.1198, 0.5479, 0.1198, 0.5729, 0.1019, 0.5979, 0.1019, 0.5979, 0.1198, 0.5729, 0.1198, 0.5, 0.08405, 0.5229, 0.08405, 0.5229, 0.1019, 0.5, 0.1019, 0.5229, 0.08405, 0.5479, 0.08405, 0.5479, 0.1019, 0.5229, 0.1019, 0.5479, 0.08405, 0.5729, 0.08405, 0.5729, 0.1019, 0.5479, 0.1019, 0.5729, 0.08405, 0.5979, 0.08405, 0.5979, 0.1019, 0.5729, 0.1019, 0.5, 0.06619, 0.5229, 0.06619, 0.5229, 0.08405, 0.5, 0.08405, 0.5229, 0.06619, 0.5479, 0.06619, 0.5479, 0.08405, 0.5229, 0.08405, 0.5479, 0.06619, 0.5729, 0.06619, 0.5729, 0.08405, 0.5479, 0.08405, 0.5729, 0.06619, 0.5979, 0.06619, 0.5979, 0.08405, 0.5729, 0.08405, 0.5, 0.04834, 0.5229, 0.04834, 0.5229, 0.06619, 0.5, 0.06619, 0.5229, 0.04834, 0.5479, 0.04834, 0.5479, 0.06619, 0.5229, 0.06619, 0.5479, 0.04834, 0.5729, 0.04834, 0.5729, 0.06619, 0.5479, 0.06619, 0.5729, 0.04834, 0.5979, 0.04834, 0.5979, 0.06619, 0.5729, 0.06619, 0.5, 0.03048, 0.5229, 0.03048, 0.5229, 0.04834, 0.5, 0.04834, 0.5229, 0.03048, 0.5479, 0.03048, 0.5479, 0.04834, 0.5229, 0.04834, 0.5479, 0.03048, 0.5729, 0.03048, 0.5729, 0.04834, 0.5479, 0.04834, 0.5729, 0.03048, 0.5979, 0.03048, 0.5979, 0.04834, 0.5729, 0.04834, 0.5, 0.01262, 0.5229, 0.01262, 0.5229, 0.03048, 0.5, 0.03048, 0.5229, 0.01262, 0.5479, 0.01262, 0.5479, 0.03048, 0.5229, 0.03048, 0.5479, 0.01262, 0.5729, 0.01262, 0.5729, 0.03048, 0.5479, 0.03048, 0.5729, 0.01262, 0.5979, 0.01262, 0.5979, 0.03048, 0.5729, 0.03048, 0.5, 0.0, 0.5229, 0.0, 0.5229, 0.01262, 0.5, 0.01262, 0.5229, 0.0, 0.5479, 0.0, 0.5479, 0.01262, 0.5229, 0.01262, 0.5479, 0.0, 0.5729, 0.0, 0.5729, 0.01262, 0.5479, 0.01262, 0.5729, 0.0, 0.5979, 0.0, 0.5979, 0.01262, 0.5729, 0.01262, 0.375, 0.375, 0.625, 0.375, 0.625, 0.3979, 0.375, 0.3979, 0.375, 0.3979, 0.625, 0.3979, 0.625, 0.4229, 0.375, 0.4229, 0.375, 0.4229, 0.625, 0.4229, 0.625, 0.4479, 0.375, 0.4479, 0.375, 0.4479, 0.625, 0.4479, 0.625, 0.4729, 0.375, 0.4729, 0.5, 0.2269, 0.5229, 0.2269, 0.5229, 0.25, 0.5, 0.25, 0.5229, 0.2269, 0.5479, 0.2269, 0.5479, 0.25, 0.5229, 0.25, 0.5479, 0.2269, 0.5729, 0.2269, 0.5729, 0.25, 0.5479, 0.25, 0.5729, 0.2269, 0.5979, 0.2269, 0.5979, 0.25, 0.5729, 0.25, 0.375, 0.2269, 0.3976, 0.2269, 0.3976, 0.25, 0.375, 0.25, 0.3976, 0.2269, 0.4226, 0.2269, 0.4226, 0.25, 0.3976, 0.25, 0.4226, 0.2269, 0.4476, 0.2269, 0.4476, 0.25, 0.4226, 0.25, 0.4476, 0.2269, 0.4726, 0.2269, 0.4726, 0.25, 0.4476, 0.25, 0.375, 0.25, 0.625, 0.25, 0.625, 0.2726, 0.375, 0.2726, 0.375, 0.2726, 0.625, 0.2726, 0.625, 0.2976, 0.375, 0.2976, 0.375, 0.2976, 0.625, 0.2976, 0.625, 0.3226, 0.375, 0.3226, 0.375, 0.3226, 0.625, 0.3226, 0.625, 0.3476, 0.375, 0.3476, 0.375, 0.0, 0.3976, 0.0, 0.3976, 0.01262, 0.375, 0.01262, 0.3976, 0.0, 0.4226, 0.0, 0.4226, 0.01262, 0.3976, 0.01262, 0.4226, 0.0, 0.4476, 0.0, 0.4476, 0.01262, 0.4226, 0.01262, 0.4476, 0.0, 0.4726, 0.0, 0.4726, 0.01262, 0.4476, 0.01262, 0.375, 0.01262, 0.3976, 0.01262, 0.3976, 0.03048, 0.375, 0.03048, 0.3976, 0.01262, 0.4226, 0.01262, 0.4226, 0.03048, 0.3976, 0.03048, 0.4226, 0.01262, 0.4476, 0.01262, 0.4476, 0.03048, 0.4226, 0.03048, 0.4476, 0.01262, 0.4726, 0.01262, 0.4726, 0.03048, 0.4476, 0.03048, 0.375, 0.03048, 0.3976, 0.03048, 0.3976, 0.04834, 0.375, 0.04834, 0.3976, 0.03048, 0.4226, 0.03048, 0.4226, 0.04834, 0.3976, 0.04834, 0.4226, 0.03048, 0.4476, 0.03048, 0.4476, 0.04834, 0.4226, 0.04834, 0.4476, 0.03048, 0.4726, 0.03048, 0.4726, 0.04834, 0.4476, 0.04834, 0.375, 0.04834, 0.3976, 0.04834, 0.3976, 0.06619, 0.375, 0.06619, 0.3976, 0.04834, 0.4226, 0.04834, 0.4226, 0.06619, 0.3976, 0.06619, 0.4226, 0.04834, 0.4476, 0.04834, 0.4476, 0.06619, 0.4226, 0.06619, 0.4476, 0.04834, 0.4726, 0.04834, 0.4726, 0.06619, 0.4476, 0.06619, 0.375, 0.06619, 0.3976, 0.06619, 0.3976, 0.08405, 0.375, 0.08405, 0.3976, 0.06619, 0.4226, 0.06619, 0.4226, 0.08405, 0.3976, 0.08405, 0.4226, 0.06619, 0.4476, 0.06619, 0.4476, 0.08405, 0.4226, 0.08405, 0.4476, 0.06619, 0.4726, 0.06619, 0.4726, 0.08405, 0.4476, 0.08405, 0.375, 0.08405, 0.3976, 0.08405, 0.3976, 0.1019, 0.375, 0.1019, 0.3976, 0.08405, 0.4226, 0.08405, 0.4226, 0.1019, 0.3976, 0.1019, 0.4226, 0.08405, 0.4476, 0.08405, 0.4476, 0.1019, 0.4226, 0.1019, 0.4476, 0.08405, 0.4726, 0.08405, 0.4726, 0.1019, 0.4476, 0.1019, 0.375, 0.1019, 0.3976, 0.1019, 0.3976, 0.1198, 0.375, 0.1198, 0.3976, 0.1019, 0.4226, 0.1019, 0.4226, 0.1198, 0.3976, 0.1198, 0.4226, 0.1019, 0.4476, 0.1019, 0.4476, 0.1198, 0.4226, 0.1198, 0.4476, 0.1019, 0.4726, 0.1019, 0.4726, 0.1198, 0.4476, 0.1198, 0.375, 0.1198, 0.3976, 0.1198, 0.3976, 0.1376, 0.375, 0.1376, 0.3976, 0.1198, 0.4226, 0.1198, 0.4226, 0.1376, 0.3976, 0.1376, 0.4226, 0.1198, 0.4476, 0.1198, 0.4476, 0.1376, 0.4226, 0.1376, 0.4476, 0.1198, 0.4726, 0.1198, 0.4726, 0.1376, 0.4476, 0.1376, 0.375, 0.1376, 0.3976, 0.1376, 0.3976, 0.1555, 0.375, 0.1555, 0.3976, 0.1376, 0.4226, 0.1376, 0.4226, 0.1555, 0.3976, 0.1555, 0.4226, 0.1376, 0.4476, 0.1376, 0.4476, 0.1555, 0.4226, 0.1555, 0.4476, 0.1376, 0.4726, 0.1376, 0.4726, 0.1555, 0.4476, 0.1555, 0.375, 0.1555, 0.3976, 0.1555, 0.3976, 0.1733, 0.375, 0.1733, 0.3976, 0.1555, 0.4226, 0.1555, 0.4226, 0.1733, 0.3976, 0.1733, 0.4226, 0.1555, 0.4476, 0.1555, 0.4476, 0.1733, 0.4226, 0.1733, 0.4476, 0.1555, 0.4726, 0.1555, 0.4726, 0.1733, 0.4476, 0.1733, 0.375, 0.1733, 0.3976, 0.1733, 0.3976, 0.1912, 0.375, 0.1912, 0.3976, 0.1733, 0.4226, 0.1733, 0.4226, 0.1912, 0.3976, 0.1912, 0.4226, 0.1733, 0.4476, 0.1733, 0.4476, 0.1912, 0.4226, 0.1912, 0.4476, 0.1733, 0.4726, 0.1733, 0.4726, 0.1912, 0.4476, 0.1912, 0.375, 0.1912, 0.3976, 0.1912, 0.3976, 0.2091, 0.375, 0.2091, 0.3976, 0.1912, 0.4226, 0.1912, 0.4226, 0.2091, 0.3976, 0.2091, 0.4226, 0.1912, 0.4476, 0.1912, 0.4476, 0.2091, 0.4226, 0.2091, 0.4476, 0.1912, 0.4726, 0.1912, 0.4726, 0.2091, 0.4476, 0.2091, 0.375, 0.2091, 0.3976, 0.2091, 0.3976, 0.2269, 0.375, 0.2269, 0.3976, 0.2091, 0.4226, 0.2091, 0.4226, 0.2269, 0.3976, 0.2269, 0.4226, 0.2091, 0.4476, 0.2091, 0.4476, 0.2269, 0.4226, 0.2269, 0.4476, 0.2091, 0.4726, 0.2091, 0.4726, 0.2269, 0.4476, 0.2269, 0.5, 0.9591, 0.5274, 0.9591, 0.5274, 0.9769, 0.5, 0.9769, 0.5274, 0.9591, 0.5524, 0.9591, 0.5524, 0.9769, 0.5274, 0.9769, 0.5524, 0.9591, 0.5774, 0.9591, 0.5774, 0.9769, 0.5524, 0.9769, 0.5774, 0.9591, 0.6024, 0.9591, 0.6024, 0.9769, 0.5774, 0.9769, 0.5, 0.9412, 0.5274, 0.9412, 0.5274, 0.9591, 0.5, 0.9591, 0.5274, 0.9412, 0.5524, 0.9412, 0.5524, 0.9591, 0.5274, 0.9591, 0.5524, 0.9412, 0.5774, 0.9412, 0.5774, 0.9591, 0.5524, 0.9591, 0.5774, 0.9412, 0.6024, 0.9412, 0.6024, 0.9591, 0.5774, 0.9591, 0.5, 0.9233, 0.5274, 0.9233, 0.5274, 0.9412, 0.5, 0.9412, 0.5274, 0.9233, 0.5524, 0.9233, 0.5524, 0.9412, 0.5274, 0.9412, 0.5524, 0.9233, 0.5774, 0.9233, 0.5774, 0.9412, 0.5524, 0.9412, 0.5774, 0.9233, 0.6024, 0.9233, 0.6024, 0.9412, 0.5774, 0.9412, 0.5, 0.9055, 0.5274, 0.9055, 0.5274, 0.9233, 0.5, 0.9233, 0.5274, 0.9055, 0.5524, 0.9055, 0.5524, 0.9233, 0.5274, 0.9233, 0.5524, 0.9055, 0.5774, 0.9055, 0.5774, 0.9233, 0.5524, 0.9233, 0.5774, 0.9055, 0.6024, 0.9055, 0.6024, 0.9233, 0.5774, 0.9233, 0.5, 0.8876, 0.5274, 0.8876, 0.5274, 0.9055, 0.5, 0.9055, 0.5274, 0.8876, 0.5524, 0.8876, 0.5524, 0.9055, 0.5274, 0.9055, 0.5524, 0.8876, 0.5774, 0.8876, 0.5774, 0.9055, 0.5524, 0.9055, 0.5774, 0.8876, 0.6024, 0.8876, 0.6024, 0.9055, 0.5774, 0.9055, 0.5, 0.8698, 0.5274, 0.8698, 0.5274, 0.8876, 0.5, 0.8876, 0.5274, 0.8698, 0.5524, 0.8698, 0.5524, 0.8876, 0.5274, 0.8876, 0.5524, 0.8698, 0.5774, 0.8698, 0.5774, 0.8876, 0.5524, 0.8876, 0.5774, 0.8698, 0.6024, 0.8698, 0.6024, 0.8876, 0.5774, 0.8876, 0.5, 0.8519, 0.5274, 0.8519, 0.5274, 0.8698, 0.5, 0.8698, 0.5274, 0.8519, 0.5524, 0.8519, 0.5524, 0.8698, 0.5274, 0.8698, 0.5524, 0.8519, 0.5774, 0.8519, 0.5774, 0.8698, 0.5524, 0.8698, 0.5774, 0.8519, 0.6024, 0.8519, 0.6024, 0.8698, 0.5774, 0.8698, 0.5, 0.8341, 0.5274, 0.8341, 0.5274, 0.8519, 0.5, 0.8519, 0.5274, 0.8341, 0.5524, 0.8341, 0.5524, 0.8519, 0.5274, 0.8519, 0.5524, 0.8341, 0.5774, 0.8341, 0.5774, 0.8519, 0.5524, 0.8519, 0.5774, 0.8341, 0.6024, 0.8341, 0.6024, 0.8519, 0.5774, 0.8519, 0.5, 0.8162, 0.5274, 0.8162, 0.5274, 0.8341, 0.5, 0.8341, 0.5274, 0.8162, 0.5524, 0.8162, 0.5524, 0.8341, 0.5274, 0.8341, 0.5524, 0.8162, 0.5774, 0.8162, 0.5774, 0.8341, 0.5524, 0.8341, 0.5774, 0.8162, 0.6024, 0.8162, 0.6024, 0.8341, 0.5774, 0.8341, 0.5, 0.7983, 0.5274, 0.7983, 0.5274, 0.8162, 0.5, 0.8162, 0.5274, 0.7983, 0.5524, 0.7983, 0.5524, 0.8162, 0.5274, 0.8162, 0.5524, 0.7983, 0.5774, 0.7983, 0.5774, 0.8162, 0.5524, 0.8162, 0.5774, 0.7983, 0.6024, 0.7983, 0.6024, 0.8162, 0.5774, 0.8162, 0.5, 0.7805, 0.5274, 0.7805, 0.5274, 0.7983, 0.5, 0.7983, 0.5274, 0.7805, 0.5524, 0.7805, 0.5524, 0.7983, 0.5274, 0.7983, 0.5524, 0.7805, 0.5774, 0.7805, 0.5774, 0.7983, 0.5524, 0.7983, 0.5774, 0.7805, 0.6024, 0.7805, 0.6024, 0.7983, 0.5774, 0.7983, 0.5, 0.7626, 0.5274, 0.7626, 0.5274, 0.7805, 0.5, 0.7805, 0.5274, 0.7626, 0.5524, 0.7626, 0.5524, 0.7805, 0.5274, 0.7805, 0.5524, 0.7626, 0.5774, 0.7626, 0.5774, 0.7805, 0.5524, 0.7805, 0.5774, 0.7626, 0.6024, 0.7626, 0.6024, 0.7805, 0.5774, 0.7805, 0.5, 0.75, 0.5274, 0.75, 0.5274, 0.7626, 0.5, 0.7626, 0.5274, 0.75, 0.5524, 0.75, 0.5524, 0.7626, 0.5274, 0.7626, 0.5524, 0.75, 0.5774, 0.75, 0.5774, 0.7626, 0.5524, 0.7626, 0.5774, 0.75, 0.6024, 0.75, 0.6024, 0.7626, 0.5774, 0.7626, 0.625, 0.625, 0.875, 0.625, 0.875, 0.6524, 0.625, 0.6524, 0.625, 0.6524, 0.875, 0.6524, 0.875, 0.6774, 0.625, 0.6774, 0.625, 0.6774, 0.875, 0.6774, 0.875, 0.7024, 0.625, 0.7024, 0.625, 0.7024, 0.875, 0.7024, 0.875, 0.7274, 0.625, 0.7274, 0.5, 0.9769, 0.5274, 0.9769, 0.5274, 1.0, 0.5, 1.0, 0.5274, 0.9769, 0.5524, 0.9769, 0.5524, 1.0, 0.5274, 1.0, 0.5524, 0.9769, 0.5774, 0.9769, 0.5774, 1.0, 0.5524, 1.0, 0.5774, 0.9769, 0.6024, 0.9769, 0.6024, 1.0, 0.5774, 1.0])
me_cube.materials.append(mat_material)
me_cube.use_remesh_preserve_volume = False
me_cube.use_remesh_preserve_attributes = False
me_cube.use_mirror_vertex_groups = False
me_cube.update()

# ---- objects
ob_cube = bpy.data.objects.new('Cube', me_cube)
ob_light = bpy.data.objects.new('Light', light_light)
ob_camera = bpy.data.objects.new('Camera', cam_camera)

# ---- transforms, parenting, visibility, modifiers, constraints
ob_cube.location = (0.0, 0.0, 0.0)
ob_cube.scale = (-2.376, -2.376, 0.03059)
ob_cube.lock_rotations_4d = False
ob_cube.empty_display_type = 'ARROWS'
ob_cube.lineart.crease_threshold = 0.0
_m = ob_cube.modifiers.new('Wave', 'WAVE')
_m.use_y = False
_m.damping_time = 0.6
_m.speed = 0.04259
_m.height = 20.0
_m.width = 1.315
_m.narrowness = 1.204
_m = ob_cube.modifiers.new('Wave.001', 'WAVE')
_m.use_x = False
_m.time_offset = 5.0
_m.damping_time = 0.6
_m.speed = 0.04259
_m.height = 20.0
_m.width = 1.315
_m.narrowness = 1.204
ob_light.location = (4.076, 1.005, 5.904)
ob_light.rotation_euler = (0.6503, 0.05522, 1.866)
ob_light.lock_rotations_4d = False
ob_light.empty_display_type = 'ARROWS'
ob_light.color = (0.0, 0.0, 0.0, 0.0)
ob_light.lineart.crease_threshold = 0.0
ob_camera.location = (7.359, -6.926, 4.958)
ob_camera.rotation_euler = (1.109, 0.0, 0.8149)
ob_camera.lock_rotations_4d = False
ob_camera.empty_display_type = 'ARROWS'
ob_camera.color = (0.0, 0.0, 0.0, 0.0)
ob_camera.display_type = 'WIRE'
ob_camera.lineart.crease_threshold = 0.0

# ---- collection membership
col_collection.objects.link(ob_cube)
col_collection.objects.link(ob_light)
col_collection.objects.link(ob_camera)

# ---- scene / render settings (as saved in the file)
scene.camera = ob_camera
scene.frame_start = 1; scene.frame_end = 62; scene.frame_set(19)
scene.render.engine = 'BLENDER_EEVEE_NEXT'
scene.cycles.use_denoising = False
scene.cycles.samples = 128
scene.cycles.sampling_pattern = 'TABULATED_SOBOL'
scene.cycles.use_adaptive_sampling = False
scene.cycles.use_light_tree = False
scene.view_settings.view_transform = 'Filmic'
bpy.context.view_layer.update()
